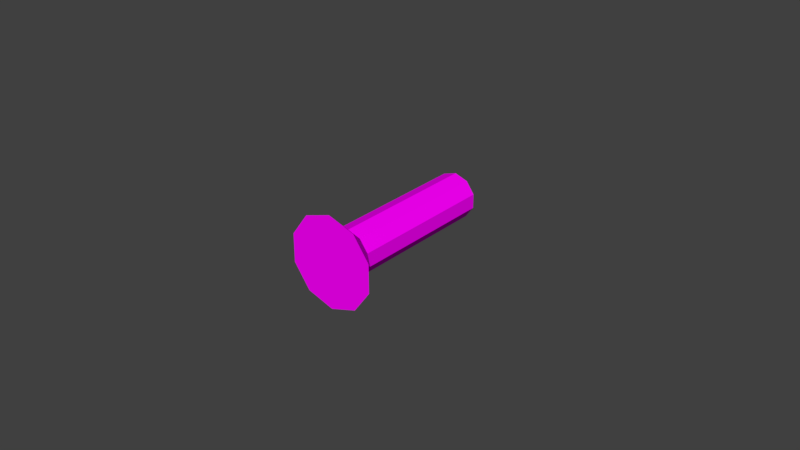 # Source: screw.blend  (saved by Blender 2.79.0; exported with 4.5.12 LTS)
import bpy
from mathutils import Matrix  # noqa: F401  (used for matrix-valued properties, if any)

bpy.ops.wm.read_factory_settings(use_empty=True)
scene = bpy.context.scene
scene.name = 'Scene'

# ---- collections
col_collection_2 = bpy.data.collections.new('Collection 2'); scene.collection.children.link(col_collection_2)

# ---- images (referenced by path relative to the original .blend; pixels are not part of the script)
import os
ASSET_DIR = os.environ.get("B2B_ASSET_DIR", "")  # directory of the original .blend (textures are referenced by path, not embedded)
HERE = os.path.dirname(os.path.abspath(__file__))  # packed textures are extracted next to this script under _unpacked/

def load_image(name, relpath, width, height, colorspace="sRGB"):
    """Load a texture the original file referenced (path relative to the .blend, or extracted next to this script)."""
    p = next((c for c in (os.path.join(HERE, relpath), os.path.join(ASSET_DIR, relpath)) if relpath and os.path.exists(c)), "")
    if p:
        img = bpy.data.images.load(p, check_existing=True)
        img.name = name
    else:  # same state as the original file: an image datablock whose file is absent (Cycles renders it pink)
        img = bpy.data.images.new(name, width, height)
        img.source = "FILE"
        img.filepath = "//" + (relpath or name)
    img.colorspace_settings.name = colorspace
    return img
img_screw_png = load_image('screw.png', 'screw.png', 1024, 1024, 'sRGB')

# ---- materials (node trees are filled in below, after node groups)
mat_main = bpy.data.materials.new('Main')
mat_main.alpha_threshold = 0.0
mat_main.roughness = 0.5

# ---- material node trees
mat_main.use_nodes = True; mat_main.node_tree.nodes.clear()
_N = mat_main.node_tree.nodes; _L = mat_main.node_tree.links
n0 = _N.new('ShaderNodeOutputMaterial'); n0.name = 'Material Output'; n0.location = (300, 300)
n1 = _N.new('ShaderNodeBsdfDiffuse'); n1.name = 'Diffuse BSDF'; n1.location = (10, 300)
n2 = _N.new('ShaderNodeTexImage'); n2.name = 'Image Texture'; n2.location = (-180, 300)
n2.width = 140
n2.image = img_screw_png
_L.new(n1.outputs[0], n0.inputs[0])
_L.new(n2.outputs[0], n1.inputs[0])
n0.is_active_output = True

# ---- world
world_world = bpy.data.worlds.new('World'); scene.world = world_world
world_world.color = (0.05088, 0.05088, 0.05088)
world_world.use_sun_shadow = False
world_world.sun_shadow_jitter_overblur = 0.0
world_world.cycles.sampling_method = 'MANUAL'

# ---- meshes
me_cylinder_001 = bpy.data.meshes.new('Cylinder.001')
me_cylinder_001.from_pydata([(-1.894, 0.6141, 1.303), (-0.5853, 0.6141, 1.303), (1.894, 0.6141, 1.303), (0.5853, 0.6141, 1.303)], [(1, 3), (0, 1), (3, 2)], [])
_uv = me_cylinder_001.uv_layers.new(name='UVMap')
_uv.uv.foreach_set('vector', [])
me_cylinder_001.materials.append(mat_main)
me_cylinder_001.use_remesh_preserve_volume = False
me_cylinder_001.use_remesh_preserve_attributes = False
me_cylinder_001.use_mirror_vertex_groups = False
me_cylinder_001.update()
me_cylinder = bpy.data.meshes.new('Cylinder')
me_cylinder.from_pydata([(0.0, 1.0, -1.0), (0.0, 1.0, 1.0), (0.5878, 0.809, -1.0), (0.5878, 0.809, 1.0), (0.9511, 0.309, -1.0), (0.9511, 0.309, 1.0), (0.9511, -0.309, -1.0), (0.9511, -0.309, 1.0), (0.5878, -0.809, -1.0), (0.5878, -0.809, 1.0), (-8.742e-08, -1.0, -1.0), (-8.742e-08, -1.0, 1.0), (-0.5878, -0.809, -1.0), (-0.5878, -0.809, 1.0), (-0.9511, -0.309, -1.0), (-0.9511, -0.309, 1.0), (-0.9511, 0.309, -1.0), (-0.9511, 0.309, 1.0), (-0.5878, 0.809, -1.0), (-0.5878, 0.809, 1.0), (1.171, 1.611, 1.303), (-2.808e-08, 1.992, 1.303), (1.894, 0.6154, 1.303), (1.894, -0.6154, 1.303), (1.171, -1.611, 1.303), (-2.022e-07, -1.992, 1.303), (-1.171, -1.611, 1.303), (-1.894, -0.6154, 1.303), (-1.894, 0.6154, 1.303), (-1.171, 1.611, 1.303), (2.497e-08, 0.162, -1.132), (0.09522, 0.1311, -1.132), (0.1541, 0.05006, -1.132), (0.1541, -0.05006, -1.132), (0.09522, -0.1311, -1.132), (1.081e-08, -0.162, -1.132), (-0.09522, -0.1311, -1.132), (-0.1541, -0.05006, -1.132), (-0.1541, 0.05006, -1.132), (-0.09522, 0.1311, -1.132)], [], [(0, 1, 3, 2), (2, 3, 5, 4), (4, 5, 7, 6), (6, 7, 9, 8), (8, 9, 11, 10), (10, 11, 13, 12), (12, 13, 15, 14), (14, 16, 38, 37), (13, 11, 25, 26), (16, 17, 19, 18), (18, 19, 1, 0), (6, 8, 34, 33), (11, 9, 24, 25), (9, 7, 23, 24), (3, 1, 21, 20), (7, 5, 22, 23), (5, 3, 20, 22), (1, 19, 29, 21), (19, 17, 28, 29), (14, 15, 17, 16), (15, 13, 26, 27), (30, 31, 32, 33, 34, 35, 36, 37, 38, 39), (0, 2, 31, 30), (4, 6, 33, 32), (2, 4, 32, 31), (18, 0, 30, 39), (16, 18, 39, 38), (12, 14, 37, 36), (10, 12, 36, 35), (8, 10, 35, 34), (17, 15, 27, 28), (22, 20, 21, 29, 28, 27, 26, 25, 24, 23)])
_uv = me_cylinder.uv_layers.new(name='UVMap')
_uv.uv.foreach_set('vector', [0.332, 0.5508, 0.332, 0.8125, 0.2656, 0.8125, 0.2656, 0.5508, 0.9883, 0.5508, 0.9883, 0.8125, 0.9219, 0.8125, 0.9219, 0.5508, 0.9219, 0.5508, 0.9219, 0.8125, 0.8398, 0.8125, 0.8398, 0.5508, 0.7744, 0.8125, 0.7744, 0.5508, 0.8369, 0.5508, 0.8369, 0.8125, 0.7773, 0.5508, 0.7773, 0.8125, 0.6953, 0.8125, 0.6953, 0.5508, 0.6953, 0.5508, 0.6953, 0.8125, 0.6289, 0.8125, 0.6289, 0.5508, 0.6289, 0.5508, 0.6289, 0.8125, 0.5625, 0.8125, 0.5625, 0.5508, 0.2031, 0.7645, 0.1255, 0.7897, 0.1255, 0.6791, 0.1381, 0.675, 0.3755, 0.2221, 0.3276, 0.1561, 0.4045, 0.0502, 0.5, 0.1816, 0.4805, 0.5508, 0.4805, 0.8125, 0.4141, 0.8125, 0.4141, 0.5508, 0.4141, 0.5508, 0.4141, 0.8125, 0.332, 0.8125, 0.332, 0.5508, 0.1255, 0.5257, 0.2031, 0.5509, 0.1381, 0.6404, 0.1255, 0.6363, 0.3276, 0.1561, 0.25, 0.1309, 0.25, 0.0, 0.4045, 0.0502, 0.25, 0.1309, 0.1724, 0.1561, 0.09549, 0.0502, 0.25, 0.0, 0.1245, 0.3037, 0.1724, 0.3696, 0.09549, 0.4755, 1.573e-08, 0.3441, 0.1724, 0.1561, 0.1245, 0.2221, 0.0, 0.1816, 0.09549, 0.0502, 0.1245, 0.2221, 0.1245, 0.3037, 1.573e-08, 0.3441, 0.0, 0.1816, 0.1724, 0.3696, 0.25, 0.3949, 0.25, 0.5257, 0.09549, 0.4755, 0.25, 0.3949, 0.3276, 0.3696, 0.4045, 0.4755, 0.25, 0.5257, 0.5625, 0.5508, 0.5625, 0.8125, 0.4805, 0.8125, 0.4805, 0.5508, 0.3755, 0.3037, 0.3755, 0.2221, 0.5, 0.1816, 0.5, 0.3441, 0.1052, 0.6643, 0.1052, 0.6511, 0.113, 0.6404, 0.1255, 0.6363, 0.1381, 0.6404, 0.1459, 0.6511, 0.1459, 0.6643, 0.1381, 0.675, 0.1255, 0.6791, 0.113, 0.675, 2.36e-08, 0.6985, 0.0, 0.6169, 0.1052, 0.6511, 0.1052, 0.6643, 0.04795, 0.5509, 0.1255, 0.5257, 0.1255, 0.6363, 0.113, 0.6404, 0.0, 0.6169, 0.04795, 0.5509, 0.113, 0.6404, 0.1052, 0.6511, 0.04795, 0.7645, 2.36e-08, 0.6985, 0.1052, 0.6643, 0.113, 0.675, 0.1255, 0.7897, 0.04795, 0.7645, 0.113, 0.675, 0.1255, 0.6791, 0.2511, 0.6985, 0.2031, 0.7645, 0.1381, 0.675, 0.1459, 0.6643, 0.2511, 0.6169, 0.2511, 0.6985, 0.1459, 0.6643, 0.1459, 0.6511, 0.2031, 0.5509, 0.2511, 0.6169, 0.1459, 0.6511, 0.1381, 0.6404, 0.3276, 0.3696, 0.3755, 0.3037, 0.5, 0.3441, 0.4045, 0.4755, 1.0, 0.3441, 0.9045, 0.4755, 0.75, 0.5257, 0.5955, 0.4755, 0.5, 0.3441, 0.5, 0.1816, 0.5955, 0.0502, 0.75, 0.0, 0.9045, 0.0502, 1.0, 0.1816])
me_cylinder.materials.append(mat_main)
me_cylinder.use_remesh_preserve_volume = False
me_cylinder.use_remesh_preserve_attributes = False
me_cylinder.use_mirror_vertex_groups = False
me_cylinder.update()

# ---- objects
ob_screw_001 = bpy.data.objects.new('Screw.001', me_cylinder_001)
ob_screw = bpy.data.objects.new('Screw', me_cylinder)

# ---- transforms, parenting, visibility, modifiers, constraints
ob_screw_001.location = (0.0, 0.0, 0.0)
ob_screw_001.rotation_euler = (1.571, 0.0, 0.0)
ob_screw_001.scale = (0.007362, 0.007362, 0.02442)
ob_screw_001.lineart.crease_threshold = 0.0
_m = ob_screw_001.modifiers.new('Subsurf', 'SUBSURF')
_m.uv_smooth = 'PRESERVE_CORNERS'
_m.quality = 2
_m.show_only_control_edges = False
ob_screw.location = (0.0, 0.0, 0.0)
ob_screw.rotation_euler = (1.571, 0.0, 0.0)
ob_screw.scale = (0.007362, 0.007362, 0.02442)
ob_screw.lineart.crease_threshold = 0.0

# ---- collection membership
col_collection_2.objects.link(ob_screw_001)
col_collection_2.objects.link(ob_screw)

# ---- scene / render settings (as saved in the file)
scene.frame_start = 1; scene.frame_end = 250; scene.frame_set(1)
scene.render.engine = 'CYCLES'
scene.render.resolution_percentage = 50
scene.render.dither_intensity = 0.0
scene.cycles.use_denoising = False
scene.cycles.samples = 128
scene.cycles.sampling_pattern = 'TABULATED_SOBOL'
scene.cycles.use_adaptive_sampling = False
scene.cycles.use_light_tree = False
scene.cycles.blur_glossy = 0.0
scene.cycles.sample_clamp_indirect = 0.0
scene.view_settings.view_transform = 'Standard'
bpy.context.view_layer.update()

# ---- added for rendering (the .blend has no active camera and no usable light): camera, sun
cam_auto = bpy.data.cameras.new('AutoCamera')
cam_auto.lens = 50.0
cam_auto.sensor_width = 36.0
cam_auto.clip_end = 1000.0
ob_auto_camera = bpy.data.objects.new('AutoCamera', cam_auto)
scene.collection.objects.link(ob_auto_camera)
ob_auto_camera.location = (0.185045, -0.224148, 0.148036)
ob_auto_camera.rotation_euler = (1.09748, -7.21219e-08, 0.694738)
scene.camera = ob_auto_camera
light_auto_sun = bpy.data.lights.new('AutoSun', 'SUN')
light_auto_sun.energy = 3.0
light_auto_sun.angle = 0.0523599
ob_auto_sun = bpy.data.objects.new('AutoSun', light_auto_sun)
scene.collection.objects.link(ob_auto_sun)
ob_auto_sun.rotation_euler = (0.872665, 0.174533, 0.523599)
bpy.context.view_layer.update()
